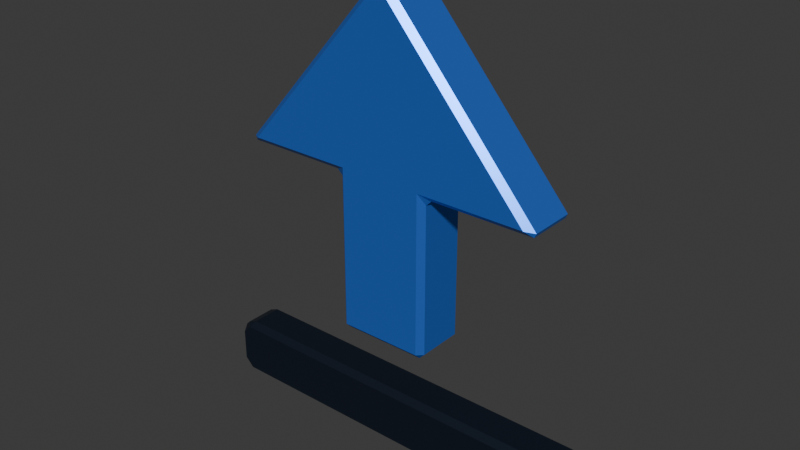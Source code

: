 # Source: symbol-deployment.blend  (saved by Blender 5.2.44; exported with 4.5.12 LTS)
import bpy
from mathutils import Matrix  # noqa: F401  (used for matrix-valued properties, if any)

bpy.ops.wm.read_factory_settings(use_empty=True)
scene = bpy.context.scene
scene.name = 'Scene'

# ---- collections
col_collection = bpy.data.collections.new('Collection'); scene.collection.children.link(col_collection)

# ---- materials (node trees are filled in below, after node groups)
mat_systemmaterial = bpy.data.materials.new('SystemMaterial')
mat_systemmaterial.diffuse_color = (0.02029, 0.03071, 0.05448, 1.0)
mat_corematerial = bpy.data.materials.new('CoreMaterial')
mat_corematerial.diffuse_color = (0.04374, 0.2232, 0.9216, 1.0)

# ---- material node trees
mat_systemmaterial.use_nodes = True; mat_systemmaterial.node_tree.nodes.clear()
_N = mat_systemmaterial.node_tree.nodes; _L = mat_systemmaterial.node_tree.links
n0 = _N.new('ShaderNodeBsdfPrincipled'); n0.name = 'Principled BSDF'; n0.location = (-200, 100)
n0.inputs[0].default_value = (0.02029, 0.03071, 0.05448, 1.0)
n0.inputs[1].default_value = 0.65
n0.inputs[2].default_value = 0.34
n0.inputs[10].default_value = 0.005
n0.inputs[27].default_value = (0.02029, 0.03071, 0.05448, 1.0)
n1 = _N.new('ShaderNodeOutputMaterial'); n1.name = 'Material Output'; n1.location = (200, 100)
_L.new(n0.outputs[0], n1.inputs[0])
n1.is_active_output = True
mat_corematerial.use_nodes = True; mat_corematerial.node_tree.nodes.clear()
_N = mat_corematerial.node_tree.nodes; _L = mat_corematerial.node_tree.links
n0 = _N.new('ShaderNodeBsdfPrincipled'); n0.name = 'Principled BSDF'; n0.location = (-200, 100)
n0.inputs[0].default_value = (0.04374, 0.2232, 0.9216, 1.0)
n0.inputs[1].default_value = 0.55
n0.inputs[2].default_value = 0.34
n0.inputs[10].default_value = 0.005
n0.inputs[27].default_value = (0.04374, 0.2232, 0.9216, 1.0)
n1 = _N.new('ShaderNodeOutputMaterial'); n1.name = 'Material Output'; n1.location = (200, 100)
_L.new(n0.outputs[0], n1.inputs[0])
n1.is_active_output = True

# ---- world
world_world = bpy.data.worlds.new('World'); scene.world = world_world
world_world.use_nodes = True; world_world.node_tree.nodes.clear()
_N = world_world.node_tree.nodes; _L = world_world.node_tree.links
n0 = _N.new('ShaderNodeOutputWorld'); n0.name = 'World Output'; n0.location = (200, 100)
n1 = _N.new('ShaderNodeBackground'); n1.name = 'Background'; n1.location = (-200, 100)
n1.inputs[0].default_value = (0.05088, 0.05088, 0.05088, 1.0)
_L.new(n1.outputs[0], n0.inputs[0])
n0.is_active_output = True
world_world.color = (0.05088, 0.05088, 0.05088)
world_world.sun_shadow_jitter_overblur = 0.0

# ---- meshes
me_deploy_dock = bpy.data.meshes.new('Deploy_dock')
me_deploy_dock.from_pydata([(-0.4075, -0.033, -0.05651), (-0.387, -0.033, -0.065), (-0.394, -0.045, -0.053), (0.4075, -0.033, -0.05651), (0.394, -0.045, -0.053), (0.387, -0.033, -0.065), (0.425, -0.033, -0.027), (0.413, -0.045, -0.03403), (0.4165, -0.033, -0.04749), (0.4165, -0.033, 0.04749), (0.413, -0.045, 0.03403), (0.425, -0.033, 0.027), (0.387, -0.033, 0.065), (0.394, -0.045, 0.053), (0.4075, -0.033, 0.05651), (-0.4075, -0.033, 0.05651), (-0.394, -0.045, 0.053), (-0.387, -0.033, 0.065), (-0.425, -0.033, 0.027), (-0.413, -0.045, 0.03403), (-0.4165, -0.033, 0.04749), (-0.4165, -0.033, -0.04749), (-0.413, -0.045, -0.03403), (-0.425, -0.033, -0.027), (-0.4075, 0.033, -0.05651), (-0.394, 0.045, -0.053), (-0.387, 0.033, -0.065), (0.387, 0.033, -0.065), (0.394, 0.045, -0.053), (0.4075, 0.033, -0.05651), (0.4165, 0.033, -0.04749), (0.413, 0.045, -0.03403), (0.425, 0.033, -0.027), (0.425, 0.033, 0.027), (0.413, 0.045, 0.03403), (0.4165, 0.033, 0.04749), (0.4075, 0.033, 0.05651), (0.394, 0.045, 0.053), (0.387, 0.033, 0.065), (-0.387, 0.033, 0.065), (-0.394, 0.045, 0.053), (-0.4075, 0.033, 0.05651), (-0.4165, 0.033, 0.04749), (-0.413, 0.045, 0.03403), (-0.425, 0.033, 0.027), (-0.4165, 0.033, -0.04749), (-0.425, 0.033, -0.027), (-0.413, 0.045, -0.03403)], [], [(0, 1, 2), (3, 4, 5), (6, 7, 8), (9, 10, 11), (12, 13, 14), (15, 16, 17), (18, 19, 20), (21, 22, 23), (24, 25, 26), (27, 28, 29), (30, 31, 32), (33, 34, 35), (36, 37, 38), (39, 40, 41), (42, 43, 44), (45, 46, 47), (22, 0, 2), (23, 19, 18), (15, 19, 16), (17, 13, 12), (14, 10, 9), (11, 7, 6), (3, 7, 4), (5, 2, 1), (24, 47, 25), (28, 26, 25), (31, 29, 28), (34, 32, 31), (34, 36, 35), (40, 38, 37), (43, 41, 40), (47, 44, 43), (24, 1, 0), (27, 3, 5), (30, 6, 8), (33, 9, 11), (36, 12, 14), (39, 15, 17), (42, 18, 20), (46, 21, 23), (45, 0, 21), (16, 19, 2), (26, 5, 1), (29, 8, 3), (32, 11, 6), (35, 14, 9), (38, 17, 12), (41, 20, 15), (44, 23, 18), (34, 31, 28), (22, 21, 0), (23, 22, 19), (15, 20, 19), (17, 16, 13), (14, 13, 10), (11, 10, 7), (3, 8, 7), (5, 4, 2), (24, 45, 47), (28, 27, 26), (31, 30, 29), (34, 33, 32), (34, 37, 36), (40, 39, 38), (43, 42, 41), (47, 46, 44), (24, 26, 1), (27, 29, 3), (30, 32, 6), (33, 35, 9), (36, 38, 12), (39, 41, 15), (42, 44, 18), (46, 45, 21), (45, 24, 0), (19, 22, 2), (2, 4, 13), (4, 7, 13), (7, 10, 13), (13, 16, 2), (26, 27, 5), (29, 30, 8), (32, 33, 11), (35, 36, 14), (38, 39, 17), (41, 42, 20), (44, 46, 23), (28, 25, 40), (25, 47, 40), (47, 43, 40), (40, 37, 28), (37, 34, 28)])
me_deploy_dock.materials.append(mat_systemmaterial)
me_deploy_dock.update()
me_deploy_arrow = bpy.data.meshes.new('Deploy_arrow')
me_deploy_arrow.from_pydata([(-0.1, -0.048, -0.208), (-0.088, -0.048, -0.22), (-0.088, -0.06, -0.208), (0.1, -0.048, -0.208), (0.088, -0.06, -0.208), (0.088, -0.048, -0.22), (0.112, -0.048, 0.12), (0.088, -0.06, 0.132), (0.1, -0.048, 0.108), (0.3321, -0.048, 0.129), (0.3136, -0.06, 0.132), (0.328, -0.048, 0.12), (-0.007886, -0.048, 0.501), (9.313e-10, -0.06, 0.4917), (0.007886, -0.048, 0.501), (-0.328, -0.048, 0.12), (-0.3136, -0.06, 0.132), (-0.3321, -0.048, 0.129), (-0.1, -0.048, 0.108), (-0.088, -0.06, 0.132), (-0.112, -0.048, 0.12), (-0.1, 0.048, -0.208), (-0.088, 0.06, -0.208), (-0.088, 0.048, -0.22), (0.088, 0.048, -0.22), (0.088, 0.06, -0.208), (0.1, 0.048, -0.208), (0.1, 0.048, 0.108), (0.088, 0.06, 0.132), (0.112, 0.048, 0.12), (0.328, 0.048, 0.12), (0.3136, 0.06, 0.132), (0.3321, 0.048, 0.129), (0.007886, 0.048, 0.501), (-9.313e-10, 0.06, 0.4917), (-0.007886, 0.048, 0.501), (-0.3321, 0.048, 0.129), (-0.3136, 0.06, 0.132), (-0.328, 0.048, 0.12), (-0.1, 0.048, 0.108), (-0.112, 0.048, 0.12), (-0.088, 0.06, 0.132)], [], [(0, 1, 2), (3, 4, 5), (6, 7, 8), (9, 10, 11), (12, 13, 14), (15, 16, 17), (18, 19, 20), (21, 22, 23), (24, 25, 26), (27, 28, 29), (30, 31, 32), (33, 34, 35), (36, 37, 38), (39, 40, 41), (2, 18, 0), (20, 16, 15), (12, 16, 13), (14, 10, 9), (6, 10, 7), (8, 4, 3), (5, 2, 1), (39, 22, 21), (25, 23, 22), (25, 27, 26), (31, 29, 28), (31, 33, 32), (37, 35, 34), (37, 40, 38), (21, 1, 0), (24, 3, 5), (27, 6, 8), (30, 9, 11), (14, 35, 12), (36, 15, 17), (40, 18, 20), (39, 0, 18), (19, 7, 13), (23, 5, 1), (26, 8, 3), (29, 11, 6), (32, 14, 9), (35, 17, 12), (38, 20, 15), (41, 34, 28), (2, 19, 18), (20, 19, 16), (12, 17, 16), (14, 13, 10), (6, 11, 10), (8, 7, 4), (5, 4, 2), (39, 41, 22), (25, 24, 23), (25, 28, 27), (31, 30, 29), (31, 34, 33), (37, 36, 35), (37, 41, 40), (21, 23, 1), (24, 26, 3), (27, 29, 6), (30, 32, 9), (14, 33, 35), (36, 38, 15), (40, 39, 18), (39, 21, 0), (19, 2, 4), (7, 10, 13), (19, 4, 7), (13, 16, 19), (23, 24, 5), (26, 27, 8), (29, 30, 11), (32, 33, 14), (35, 36, 17), (38, 40, 20), (25, 22, 41), (41, 37, 34), (34, 31, 28), (28, 25, 41)])
me_deploy_arrow.materials.append(mat_corematerial)
me_deploy_arrow.update()

# ---- objects
ob_deploy_dock = bpy.data.objects.new('Deploy_dock', me_deploy_dock)
ob_deploy_arrow = bpy.data.objects.new('Deploy_arrow', me_deploy_arrow)

# ---- transforms, parenting, visibility, modifiers, constraints
ob_deploy_dock.location = (0.0, 0.0, -0.4)
ob_deploy_arrow.location = (0.0, 0.0, 0.0)

# ---- collection membership
col_collection.objects.link(ob_deploy_dock)
col_collection.objects.link(ob_deploy_arrow)

# ---- scene / render settings (as saved in the file)
scene.frame_start = 1; scene.frame_end = 250; scene.frame_set(1)
scene.render.engine = 'BLENDER_EEVEE_NEXT'
scene.render.bake_bias = 0.0
scene.render.bake_samples = 0
scene.render.compositor_device = 'GPU'
scene.eevee.use_volume_custom_range = False
scene.eevee.fast_gi_thickness_near = 0.1
scene.eevee.fast_gi_thickness_far = 0.0
scene.eevee.ray_tracing_options.screen_trace_thickness = 0.1
bpy.context.view_layer.update()

# ---- added for rendering (the .blend has no active camera and no usable light): camera, sun
cam_auto = bpy.data.cameras.new('AutoCamera')
cam_auto.lens = 50.0
cam_auto.sensor_width = 36.0
cam_auto.clip_end = 1000.0
ob_auto_camera = bpy.data.objects.new('AutoCamera', cam_auto)
scene.collection.objects.link(ob_auto_camera)
ob_auto_camera.location = (1.19564, -1.43477, 0.974491)
ob_auto_camera.rotation_euler = (1.09748, -7.21219e-08, 0.694738)
scene.camera = ob_auto_camera
light_auto_sun = bpy.data.lights.new('AutoSun', 'SUN')
light_auto_sun.energy = 3.0
light_auto_sun.angle = 0.0523599
ob_auto_sun = bpy.data.objects.new('AutoSun', light_auto_sun)
scene.collection.objects.link(ob_auto_sun)
ob_auto_sun.rotation_euler = (0.872665, 0.174533, 0.523599)
bpy.context.view_layer.update()
